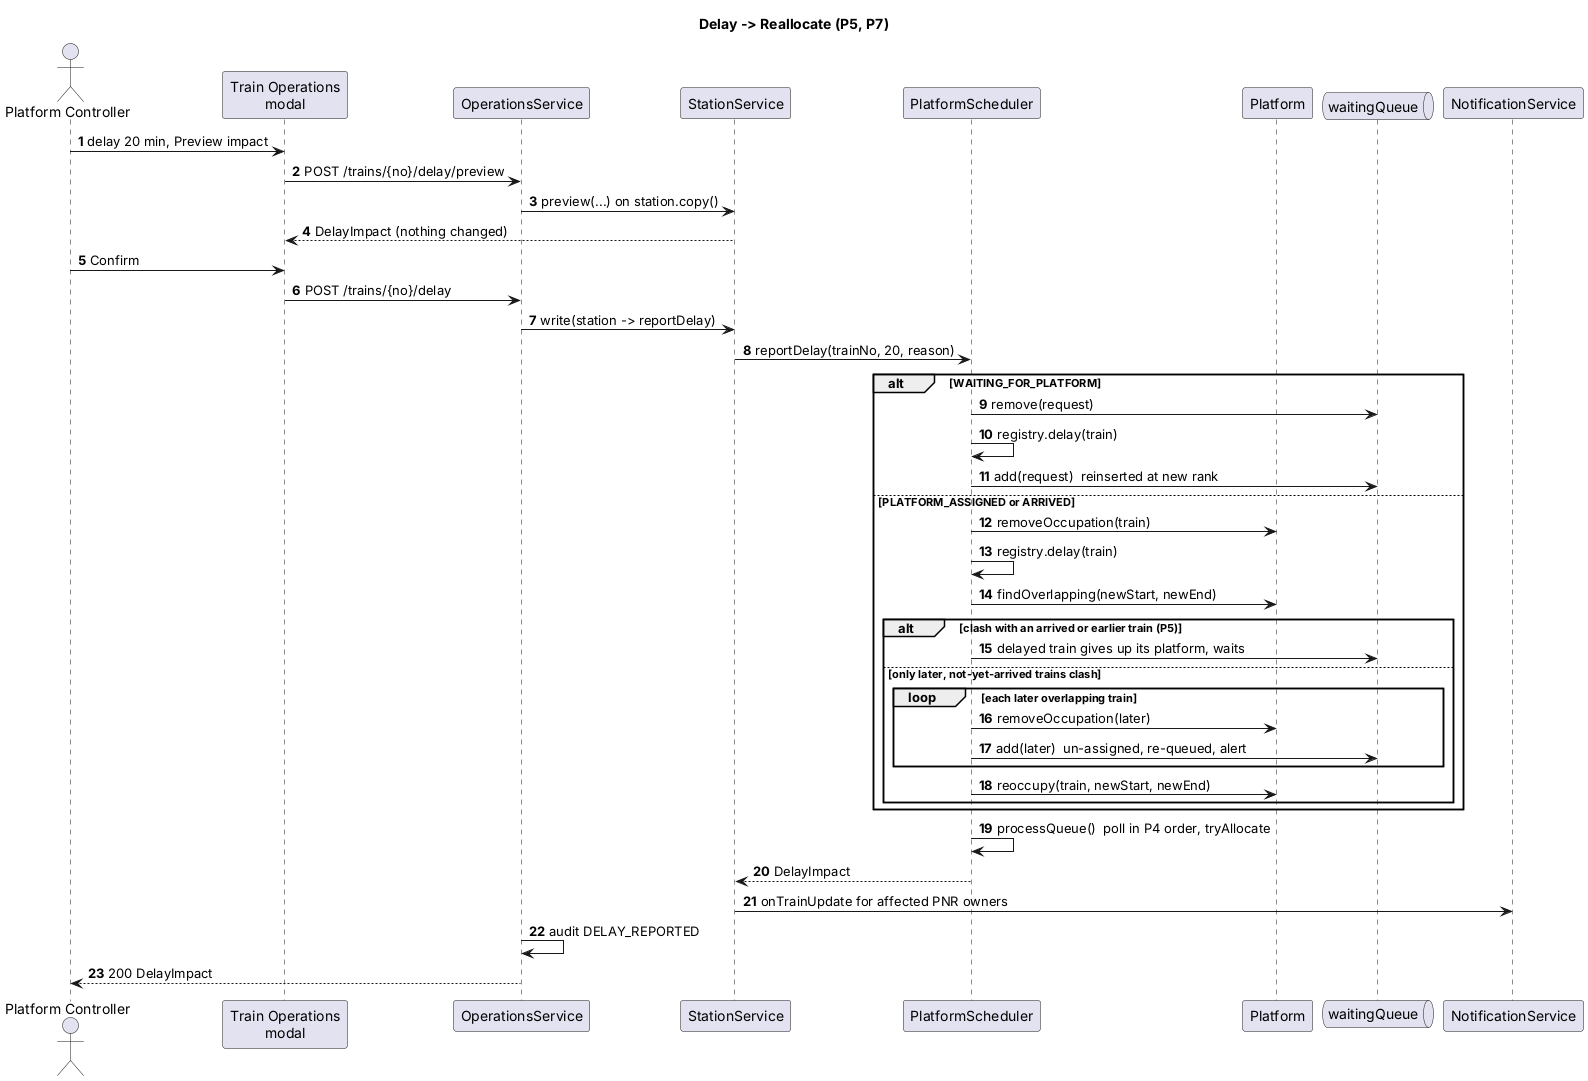

The diagram above was rendered by PlantUML. Its source (embedded in the PNG):
@startuml seq-delay-reallocate
title Delay -> Reallocate (P5, P7)
autonumber
actor "Platform Controller" as C
participant "Train Operations\nmodal" as UI
participant OperationsService as OS
participant StationService as SS
participant PlatformScheduler as PS
participant Platform as PL
queue waitingQueue as Q
participant NotificationService as N

C -> UI : delay 20 min, Preview impact
UI -> OS : POST /trains/{no}/delay/preview
OS -> SS : preview(...) on station.copy()
SS --> UI : DelayImpact (nothing changed)
C -> UI : Confirm
UI -> OS : POST /trains/{no}/delay
OS -> SS : write(station -> reportDelay)
SS -> PS : reportDelay(trainNo, 20, reason)
alt WAITING_FOR_PLATFORM
  PS -> Q : remove(request)
  PS -> PS : registry.delay(train)
  PS -> Q : add(request)  reinserted at new rank
else PLATFORM_ASSIGNED or ARRIVED
  PS -> PL : removeOccupation(train)
  PS -> PS : registry.delay(train)
  PS -> PL : findOverlapping(newStart, newEnd)
  alt clash with an arrived or earlier train (P5)
    PS -> Q : delayed train gives up its platform, waits
  else only later, not-yet-arrived trains clash
    loop each later overlapping train
      PS -> PL : removeOccupation(later)
      PS -> Q : add(later)  un-assigned, re-queued, alert
    end
    PS -> PL : reoccupy(train, newStart, newEnd)
  end
end
PS -> PS : processQueue()  poll in P4 order, tryAllocate
PS --> SS : DelayImpact
SS -> N : onTrainUpdate for affected PNR owners
OS -> OS : audit DELAY_REPORTED
OS --> C : 200 DelayImpact
@enduml